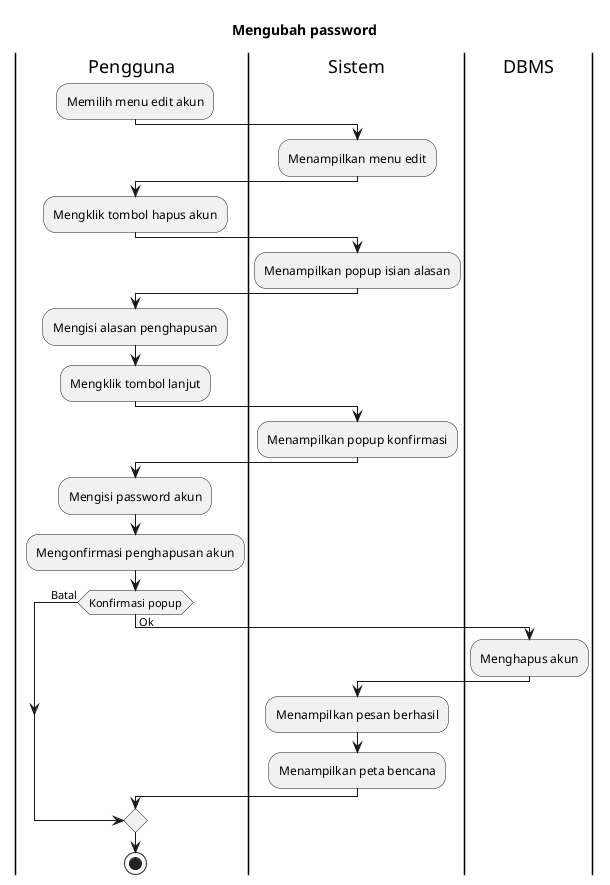

The diagram above was rendered by PlantUML. Its source (embedded in the PNG):
@startuml
title Mengubah password

|Pengguna|
:Memilih menu edit akun;

|Sistem|
:Menampilkan menu edit;

|Pengguna|
:Mengklik tombol hapus akun;

|Sistem|
:Menampilkan popup isian alasan;

|Pengguna|
:Mengisi alasan penghapusan;
:Mengklik tombol lanjut;

|Sistem|
:Menampilkan popup konfirmasi;

|Pengguna|
:Mengisi password akun;
:Mengonfirmasi penghapusan akun;

if (Konfirmasi popup) then (Batal)
else (Ok)
  |DBMS|
  :Menghapus akun;

  |Sistem|
  :Menampilkan pesan berhasil;
  :Menampilkan peta bencana;
endif

|Pengguna|
stop
@enduml